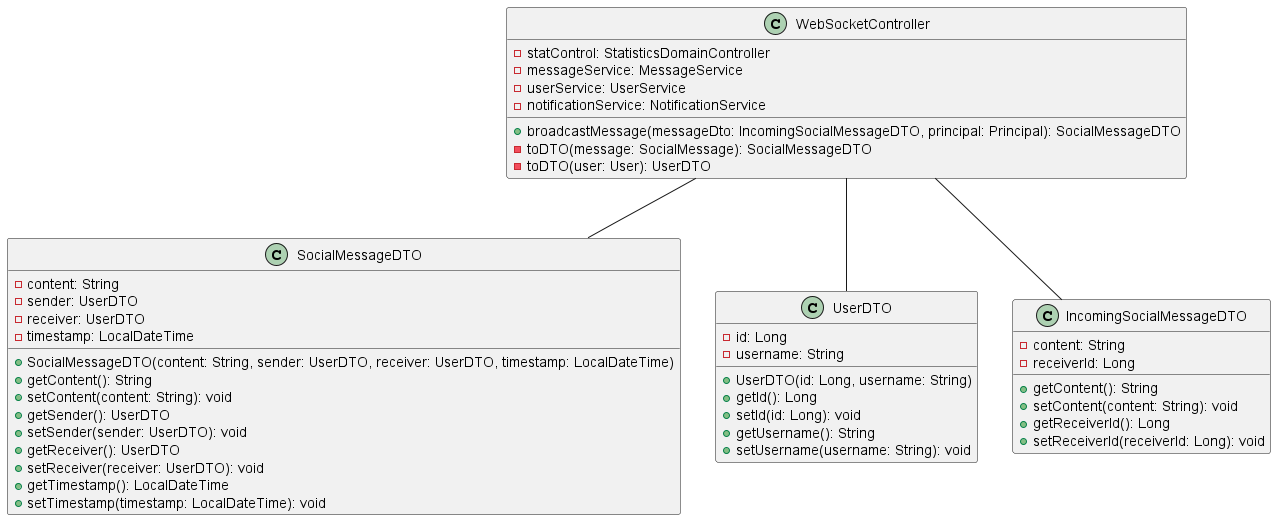

The diagram above was rendered by PlantUML. Its source (embedded in the PNG):
@startuml

class WebSocketController {
    - statControl: StatisticsDomainController
    - messageService: MessageService
    - userService: UserService
    - notificationService: NotificationService

    + broadcastMessage(messageDto: IncomingSocialMessageDTO, principal: Principal): SocialMessageDTO
    - toDTO(message: SocialMessage): SocialMessageDTO
    - toDTO(user: User): UserDTO
}

class SocialMessageDTO {
    - content: String
    - sender: UserDTO
    - receiver: UserDTO
    - timestamp: LocalDateTime

    + SocialMessageDTO(content: String, sender: UserDTO, receiver: UserDTO, timestamp: LocalDateTime)
    + getContent(): String
    + setContent(content: String): void
    + getSender(): UserDTO
    + setSender(sender: UserDTO): void
    + getReceiver(): UserDTO
    + setReceiver(receiver: UserDTO): void
    + getTimestamp(): LocalDateTime
    + setTimestamp(timestamp: LocalDateTime): void
}

class UserDTO {
    - id: Long
    - username: String

    + UserDTO(id: Long, username: String)
    + getId(): Long
    + setId(id: Long): void
    + getUsername(): String
    + setUsername(username: String): void
}

class IncomingSocialMessageDTO {
    - content: String
    - receiverId: Long

    + getContent(): String
    + setContent(content: String): void
    + getReceiverId(): Long
    + setReceiverId(receiverId: Long): void
}

WebSocketController -- SocialMessageDTO
WebSocketController -- UserDTO
WebSocketController -- IncomingSocialMessageDTO

@enduml